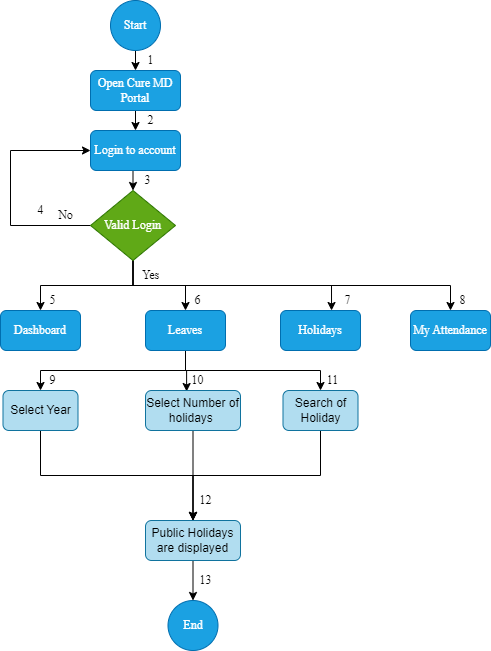

The diagram above was exported from draw.io. Its source (the exported page's mxGraphModel, read from the mxfile embedded in the PNG):
<mxGraphModel dx="1422" dy="794" grid="1" gridSize="10" guides="1" tooltips="1" connect="1" arrows="1" fold="1" page="1" pageScale="1" pageWidth="850" pageHeight="1100" math="0" shadow="0">
  <root>
    <mxCell id="0" />
    <mxCell id="1" parent="0" />
    <mxCell id="-VciWZhFBN5UkA-OJhfG-1" style="edgeStyle=orthogonalEdgeStyle;rounded=0;orthogonalLoop=1;jettySize=auto;html=1;exitX=0.5;exitY=1;exitDx=0;exitDy=0;entryX=0.5;entryY=0;entryDx=0;entryDy=0;fontFamily=Times New Roman;" edge="1" parent="1" source="-VciWZhFBN5UkA-OJhfG-2" target="-VciWZhFBN5UkA-OJhfG-4">
      <mxGeometry relative="1" as="geometry" />
    </mxCell>
    <mxCell id="-VciWZhFBN5UkA-OJhfG-2" value="Start" style="ellipse;whiteSpace=wrap;html=1;aspect=fixed;fillColor=#1ba1e2;fontColor=#ffffff;strokeColor=#006EAF;fontFamily=Times New Roman;" vertex="1" parent="1">
      <mxGeometry x="310" y="10" width="50" height="50" as="geometry" />
    </mxCell>
    <mxCell id="-VciWZhFBN5UkA-OJhfG-3" style="edgeStyle=orthogonalEdgeStyle;rounded=0;orthogonalLoop=1;jettySize=auto;html=1;exitX=0.5;exitY=1;exitDx=0;exitDy=0;entryX=0.5;entryY=0;entryDx=0;entryDy=0;fontFamily=Times New Roman;" edge="1" parent="1" source="-VciWZhFBN5UkA-OJhfG-4" target="-VciWZhFBN5UkA-OJhfG-17">
      <mxGeometry relative="1" as="geometry" />
    </mxCell>
    <mxCell id="-VciWZhFBN5UkA-OJhfG-4" value="Open Cure MD Portal" style="rounded=1;whiteSpace=wrap;html=1;fillColor=#1ba1e2;fontColor=#ffffff;strokeColor=#006EAF;fontFamily=Times New Roman;" vertex="1" parent="1">
      <mxGeometry x="290" y="80" width="90" height="40" as="geometry" />
    </mxCell>
    <mxCell id="-VciWZhFBN5UkA-OJhfG-5" value="" style="edgeStyle=orthogonalEdgeStyle;rounded=0;orthogonalLoop=1;jettySize=auto;html=1;fontFamily=Times New Roman;" edge="1" parent="1" source="-VciWZhFBN5UkA-OJhfG-10" target="-VciWZhFBN5UkA-OJhfG-13">
      <mxGeometry relative="1" as="geometry" />
    </mxCell>
    <mxCell id="-VciWZhFBN5UkA-OJhfG-6" style="edgeStyle=orthogonalEdgeStyle;rounded=0;orthogonalLoop=1;jettySize=auto;html=1;exitX=0.5;exitY=1;exitDx=0;exitDy=0;entryX=0.5;entryY=0;entryDx=0;entryDy=0;fontFamily=Times New Roman;" edge="1" parent="1" source="-VciWZhFBN5UkA-OJhfG-10" target="-VciWZhFBN5UkA-OJhfG-12">
      <mxGeometry relative="1" as="geometry" />
    </mxCell>
    <mxCell id="-VciWZhFBN5UkA-OJhfG-7" style="edgeStyle=orthogonalEdgeStyle;rounded=0;orthogonalLoop=1;jettySize=auto;html=1;exitX=0.5;exitY=1;exitDx=0;exitDy=0;entryX=0.638;entryY=0;entryDx=0;entryDy=0;entryPerimeter=0;fontFamily=Times New Roman;" edge="1" parent="1" source="-VciWZhFBN5UkA-OJhfG-10" target="-VciWZhFBN5UkA-OJhfG-14">
      <mxGeometry relative="1" as="geometry" />
    </mxCell>
    <mxCell id="-VciWZhFBN5UkA-OJhfG-8" style="edgeStyle=orthogonalEdgeStyle;rounded=0;orthogonalLoop=1;jettySize=auto;html=1;exitX=0.5;exitY=1;exitDx=0;exitDy=0;entryX=0.5;entryY=0;entryDx=0;entryDy=0;fontFamily=Times New Roman;" edge="1" parent="1" source="-VciWZhFBN5UkA-OJhfG-10" target="-VciWZhFBN5UkA-OJhfG-15">
      <mxGeometry relative="1" as="geometry" />
    </mxCell>
    <mxCell id="-VciWZhFBN5UkA-OJhfG-9" style="edgeStyle=orthogonalEdgeStyle;rounded=0;orthogonalLoop=1;jettySize=auto;html=1;exitX=0;exitY=0.5;exitDx=0;exitDy=0;entryX=0;entryY=0.5;entryDx=0;entryDy=0;fontFamily=Times New Roman;" edge="1" parent="1" source="-VciWZhFBN5UkA-OJhfG-10" target="-VciWZhFBN5UkA-OJhfG-17">
      <mxGeometry relative="1" as="geometry">
        <Array as="points">
          <mxPoint x="210" y="235" />
          <mxPoint x="210" y="160" />
        </Array>
      </mxGeometry>
    </mxCell>
    <mxCell id="-VciWZhFBN5UkA-OJhfG-10" value="Valid Login" style="rhombus;whiteSpace=wrap;html=1;fillColor=#60a917;fontColor=#ffffff;strokeColor=#2D7600;fontFamily=Times New Roman;" vertex="1" parent="1">
      <mxGeometry x="290" y="200" width="85" height="70" as="geometry" />
    </mxCell>
    <mxCell id="-VciWZhFBN5UkA-OJhfG-12" value="Dashboard" style="rounded=1;whiteSpace=wrap;html=1;fillColor=#1ba1e2;fontColor=#ffffff;strokeColor=#006EAF;fontFamily=Times New Roman;" vertex="1" parent="1">
      <mxGeometry x="200" y="320" width="80" height="40" as="geometry" />
    </mxCell>
    <mxCell id="-VciWZhFBN5UkA-OJhfG-33" style="edgeStyle=orthogonalEdgeStyle;rounded=0;orthogonalLoop=1;jettySize=auto;html=1;exitX=0.5;exitY=1;exitDx=0;exitDy=0;entryX=0.5;entryY=0;entryDx=0;entryDy=0;" edge="1" parent="1" source="-VciWZhFBN5UkA-OJhfG-13" target="-VciWZhFBN5UkA-OJhfG-30">
      <mxGeometry relative="1" as="geometry" />
    </mxCell>
    <mxCell id="-VciWZhFBN5UkA-OJhfG-34" style="edgeStyle=orthogonalEdgeStyle;rounded=0;orthogonalLoop=1;jettySize=auto;html=1;exitX=0.5;exitY=1;exitDx=0;exitDy=0;entryX=0.433;entryY=0.025;entryDx=0;entryDy=0;entryPerimeter=0;" edge="1" parent="1" source="-VciWZhFBN5UkA-OJhfG-13" target="-VciWZhFBN5UkA-OJhfG-31">
      <mxGeometry relative="1" as="geometry" />
    </mxCell>
    <mxCell id="-VciWZhFBN5UkA-OJhfG-35" style="edgeStyle=orthogonalEdgeStyle;rounded=0;orthogonalLoop=1;jettySize=auto;html=1;exitX=0.5;exitY=1;exitDx=0;exitDy=0;" edge="1" parent="1" source="-VciWZhFBN5UkA-OJhfG-13" target="-VciWZhFBN5UkA-OJhfG-32">
      <mxGeometry relative="1" as="geometry" />
    </mxCell>
    <mxCell id="-VciWZhFBN5UkA-OJhfG-13" value="Leaves" style="rounded=1;whiteSpace=wrap;html=1;fillColor=#1ba1e2;fontColor=#ffffff;strokeColor=#006EAF;fontFamily=Times New Roman;" vertex="1" parent="1">
      <mxGeometry x="345" y="320" width="80" height="40" as="geometry" />
    </mxCell>
    <mxCell id="-VciWZhFBN5UkA-OJhfG-14" value="Holidays" style="rounded=1;whiteSpace=wrap;html=1;fillColor=#1ba1e2;fontColor=#ffffff;strokeColor=#006EAF;fontFamily=Times New Roman;" vertex="1" parent="1">
      <mxGeometry x="480" y="320" width="80" height="40" as="geometry" />
    </mxCell>
    <mxCell id="-VciWZhFBN5UkA-OJhfG-15" value="My Attendance" style="rounded=1;whiteSpace=wrap;html=1;fillColor=#1ba1e2;fontColor=#ffffff;strokeColor=#006EAF;fontFamily=Times New Roman;" vertex="1" parent="1">
      <mxGeometry x="610" y="320" width="80" height="40" as="geometry" />
    </mxCell>
    <mxCell id="-VciWZhFBN5UkA-OJhfG-16" style="edgeStyle=orthogonalEdgeStyle;rounded=0;orthogonalLoop=1;jettySize=auto;html=1;exitX=0.5;exitY=1;exitDx=0;exitDy=0;entryX=0.5;entryY=0;entryDx=0;entryDy=0;fontFamily=Times New Roman;" edge="1" parent="1" source="-VciWZhFBN5UkA-OJhfG-17" target="-VciWZhFBN5UkA-OJhfG-10">
      <mxGeometry relative="1" as="geometry" />
    </mxCell>
    <mxCell id="-VciWZhFBN5UkA-OJhfG-17" value="Login to account" style="rounded=1;whiteSpace=wrap;html=1;fillColor=#1ba1e2;fontColor=#ffffff;strokeColor=#006EAF;fontFamily=Times New Roman;" vertex="1" parent="1">
      <mxGeometry x="290" y="140" width="90" height="40" as="geometry" />
    </mxCell>
    <mxCell id="-VciWZhFBN5UkA-OJhfG-18" value="No" style="text;html=1;align=center;verticalAlign=middle;resizable=0;points=[];autosize=1;strokeColor=none;fillColor=none;fontFamily=Times New Roman;" vertex="1" parent="1">
      <mxGeometry x="245" y="210" width="40" height="30" as="geometry" />
    </mxCell>
    <mxCell id="-VciWZhFBN5UkA-OJhfG-19" value="Yes" style="text;html=1;align=center;verticalAlign=middle;resizable=0;points=[];autosize=1;strokeColor=none;fillColor=none;fontFamily=Times New Roman;" vertex="1" parent="1">
      <mxGeometry x="330" y="270" width="40" height="30" as="geometry" />
    </mxCell>
    <mxCell id="-VciWZhFBN5UkA-OJhfG-22" value="1" style="text;html=1;strokeColor=none;fillColor=none;align=center;verticalAlign=middle;whiteSpace=wrap;rounded=0;fontFamily=Times New Roman;" vertex="1" parent="1">
      <mxGeometry x="337.5" y="60" width="25" height="20" as="geometry" />
    </mxCell>
    <mxCell id="-VciWZhFBN5UkA-OJhfG-23" value="2" style="text;html=1;strokeColor=none;fillColor=none;align=center;verticalAlign=middle;whiteSpace=wrap;rounded=0;fontFamily=Times New Roman;" vertex="1" parent="1">
      <mxGeometry x="337.5" y="120" width="25" height="20" as="geometry" />
    </mxCell>
    <mxCell id="-VciWZhFBN5UkA-OJhfG-24" value="3" style="text;html=1;strokeColor=none;fillColor=none;align=center;verticalAlign=middle;whiteSpace=wrap;rounded=0;fontFamily=Times New Roman;" vertex="1" parent="1">
      <mxGeometry x="335" y="180" width="25" height="20" as="geometry" />
    </mxCell>
    <mxCell id="-VciWZhFBN5UkA-OJhfG-25" value="4" style="text;html=1;strokeColor=none;fillColor=none;align=center;verticalAlign=middle;whiteSpace=wrap;rounded=0;fontFamily=Times New Roman;" vertex="1" parent="1">
      <mxGeometry x="227.5" y="210" width="25" height="20" as="geometry" />
    </mxCell>
    <mxCell id="-VciWZhFBN5UkA-OJhfG-26" value="5" style="text;html=1;strokeColor=none;fillColor=none;align=center;verticalAlign=middle;whiteSpace=wrap;rounded=0;fontFamily=Times New Roman;" vertex="1" parent="1">
      <mxGeometry x="240" y="300" width="25" height="20" as="geometry" />
    </mxCell>
    <mxCell id="-VciWZhFBN5UkA-OJhfG-27" value="6" style="text;html=1;strokeColor=none;fillColor=none;align=center;verticalAlign=middle;whiteSpace=wrap;rounded=0;fontFamily=Times New Roman;" vertex="1" parent="1">
      <mxGeometry x="385" y="300" width="25" height="20" as="geometry" />
    </mxCell>
    <mxCell id="-VciWZhFBN5UkA-OJhfG-28" value="7" style="text;html=1;strokeColor=none;fillColor=none;align=center;verticalAlign=middle;whiteSpace=wrap;rounded=0;fontFamily=Times New Roman;" vertex="1" parent="1">
      <mxGeometry x="535" y="300" width="25" height="20" as="geometry" />
    </mxCell>
    <mxCell id="-VciWZhFBN5UkA-OJhfG-29" value="8" style="text;html=1;strokeColor=none;fillColor=none;align=center;verticalAlign=middle;whiteSpace=wrap;rounded=0;fontFamily=Times New Roman;" vertex="1" parent="1">
      <mxGeometry x="650" y="300" width="25" height="20" as="geometry" />
    </mxCell>
    <mxCell id="-VciWZhFBN5UkA-OJhfG-38" style="edgeStyle=orthogonalEdgeStyle;rounded=0;orthogonalLoop=1;jettySize=auto;html=1;exitX=0.5;exitY=1;exitDx=0;exitDy=0;" edge="1" parent="1" source="-VciWZhFBN5UkA-OJhfG-30" target="-VciWZhFBN5UkA-OJhfG-36">
      <mxGeometry relative="1" as="geometry" />
    </mxCell>
    <mxCell id="-VciWZhFBN5UkA-OJhfG-30" value="Select Year" style="rounded=1;whiteSpace=wrap;html=1;fillColor=#b1ddf0;strokeColor=#10739e;" vertex="1" parent="1">
      <mxGeometry x="202.5" y="400" width="75" height="40" as="geometry" />
    </mxCell>
    <mxCell id="-VciWZhFBN5UkA-OJhfG-39" style="edgeStyle=orthogonalEdgeStyle;rounded=0;orthogonalLoop=1;jettySize=auto;html=1;exitX=0.5;exitY=1;exitDx=0;exitDy=0;entryX=0.5;entryY=0;entryDx=0;entryDy=0;" edge="1" parent="1" source="-VciWZhFBN5UkA-OJhfG-31" target="-VciWZhFBN5UkA-OJhfG-36">
      <mxGeometry relative="1" as="geometry" />
    </mxCell>
    <mxCell id="-VciWZhFBN5UkA-OJhfG-31" value="Select Number of holidays&amp;nbsp;" style="rounded=1;whiteSpace=wrap;html=1;fillColor=#b1ddf0;strokeColor=#10739e;" vertex="1" parent="1">
      <mxGeometry x="345" y="400" width="95" height="40" as="geometry" />
    </mxCell>
    <mxCell id="-VciWZhFBN5UkA-OJhfG-40" style="edgeStyle=orthogonalEdgeStyle;rounded=0;orthogonalLoop=1;jettySize=auto;html=1;exitX=0.5;exitY=1;exitDx=0;exitDy=0;entryX=0.5;entryY=0;entryDx=0;entryDy=0;" edge="1" parent="1" source="-VciWZhFBN5UkA-OJhfG-32" target="-VciWZhFBN5UkA-OJhfG-36">
      <mxGeometry relative="1" as="geometry" />
    </mxCell>
    <mxCell id="-VciWZhFBN5UkA-OJhfG-32" value="Search of Holiday" style="rounded=1;whiteSpace=wrap;html=1;fillColor=#b1ddf0;strokeColor=#10739e;" vertex="1" parent="1">
      <mxGeometry x="482.5" y="400" width="75" height="40" as="geometry" />
    </mxCell>
    <mxCell id="-VciWZhFBN5UkA-OJhfG-41" style="edgeStyle=orthogonalEdgeStyle;rounded=0;orthogonalLoop=1;jettySize=auto;html=1;exitX=0.5;exitY=1;exitDx=0;exitDy=0;" edge="1" parent="1" source="-VciWZhFBN5UkA-OJhfG-36" target="-VciWZhFBN5UkA-OJhfG-37">
      <mxGeometry relative="1" as="geometry" />
    </mxCell>
    <mxCell id="-VciWZhFBN5UkA-OJhfG-36" value="Public Holidays are displayed" style="rounded=1;whiteSpace=wrap;html=1;fillColor=#b1ddf0;strokeColor=#10739e;" vertex="1" parent="1">
      <mxGeometry x="345" y="530" width="95" height="40" as="geometry" />
    </mxCell>
    <mxCell id="-VciWZhFBN5UkA-OJhfG-37" value="End" style="ellipse;whiteSpace=wrap;html=1;aspect=fixed;fillColor=#1ba1e2;fontColor=#ffffff;strokeColor=#006EAF;fontFamily=Times New Roman;" vertex="1" parent="1">
      <mxGeometry x="367.5" y="610" width="50" height="50" as="geometry" />
    </mxCell>
    <mxCell id="-VciWZhFBN5UkA-OJhfG-42" value="9" style="text;html=1;strokeColor=none;fillColor=none;align=center;verticalAlign=middle;whiteSpace=wrap;rounded=0;fontFamily=Times New Roman;" vertex="1" parent="1">
      <mxGeometry x="240" y="380" width="25" height="20" as="geometry" />
    </mxCell>
    <mxCell id="-VciWZhFBN5UkA-OJhfG-43" value="10" style="text;html=1;strokeColor=none;fillColor=none;align=center;verticalAlign=middle;whiteSpace=wrap;rounded=0;fontFamily=Times New Roman;" vertex="1" parent="1">
      <mxGeometry x="385" y="380" width="25" height="20" as="geometry" />
    </mxCell>
    <mxCell id="-VciWZhFBN5UkA-OJhfG-44" value="11" style="text;html=1;strokeColor=none;fillColor=none;align=center;verticalAlign=middle;whiteSpace=wrap;rounded=0;fontFamily=Times New Roman;" vertex="1" parent="1">
      <mxGeometry x="520" y="380" width="25" height="20" as="geometry" />
    </mxCell>
    <mxCell id="-VciWZhFBN5UkA-OJhfG-46" value="12" style="text;html=1;strokeColor=none;fillColor=none;align=center;verticalAlign=middle;whiteSpace=wrap;rounded=0;fontFamily=Times New Roman;" vertex="1" parent="1">
      <mxGeometry x="392.5" y="500" width="25" height="20" as="geometry" />
    </mxCell>
    <mxCell id="-VciWZhFBN5UkA-OJhfG-47" value="13" style="text;html=1;strokeColor=none;fillColor=none;align=center;verticalAlign=middle;whiteSpace=wrap;rounded=0;fontFamily=Times New Roman;" vertex="1" parent="1">
      <mxGeometry x="392.5" y="580" width="25" height="20" as="geometry" />
    </mxCell>
  </root>
</mxGraphModel>